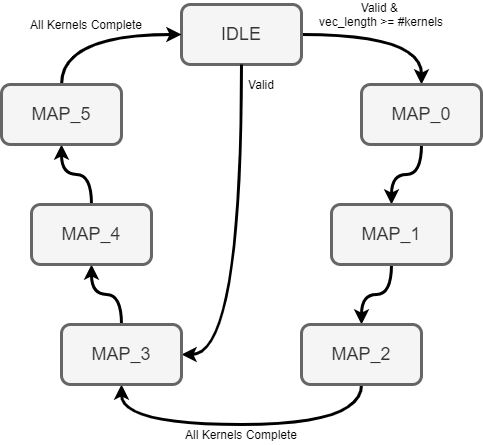

The diagram above was exported from draw.io. Its source (the exported page's mxGraphModel, read from the mxfile embedded in the PNG):
<mxGraphModel dx="1422" dy="822" grid="1" gridSize="10" guides="1" tooltips="1" connect="1" arrows="1" fold="1" page="1" pageScale="1" pageWidth="850" pageHeight="1100" math="0" shadow="0">
  <root>
    <mxCell id="0" />
    <mxCell id="1" parent="0" />
    <mxCell id="V565eqsjrxT2YgH6iVPG-9" style="edgeStyle=orthogonalEdgeStyle;rounded=0;orthogonalLoop=1;jettySize=auto;html=1;exitX=1;exitY=0.5;exitDx=0;exitDy=0;curved=1;strokeWidth=3;" edge="1" parent="1" source="V565eqsjrxT2YgH6iVPG-1" target="V565eqsjrxT2YgH6iVPG-2">
      <mxGeometry relative="1" as="geometry" />
    </mxCell>
    <mxCell id="V565eqsjrxT2YgH6iVPG-1" value="&lt;font style=&quot;font-size: 18px&quot;&gt;IDLE&lt;/font&gt;" style="rounded=1;whiteSpace=wrap;html=1;strokeWidth=3;fillColor=#f5f5f5;strokeColor=#666666;fontColor=#333333;" vertex="1" parent="1">
      <mxGeometry x="340" y="160" width="120" height="60" as="geometry" />
    </mxCell>
    <mxCell id="V565eqsjrxT2YgH6iVPG-10" style="edgeStyle=orthogonalEdgeStyle;curved=1;rounded=0;orthogonalLoop=1;jettySize=auto;html=1;exitX=0.5;exitY=1;exitDx=0;exitDy=0;strokeWidth=3;" edge="1" parent="1" source="V565eqsjrxT2YgH6iVPG-2" target="V565eqsjrxT2YgH6iVPG-3">
      <mxGeometry relative="1" as="geometry" />
    </mxCell>
    <mxCell id="V565eqsjrxT2YgH6iVPG-18" style="edgeStyle=orthogonalEdgeStyle;curved=1;rounded=0;orthogonalLoop=1;jettySize=auto;html=1;exitX=0.5;exitY=1;exitDx=0;exitDy=0;entryX=1;entryY=0.5;entryDx=0;entryDy=0;strokeWidth=3;" edge="1" parent="1" source="V565eqsjrxT2YgH6iVPG-1" target="V565eqsjrxT2YgH6iVPG-5">
      <mxGeometry relative="1" as="geometry" />
    </mxCell>
    <mxCell id="V565eqsjrxT2YgH6iVPG-2" value="&lt;font style=&quot;font-size: 18px&quot;&gt;MAP_0&lt;/font&gt;" style="rounded=1;whiteSpace=wrap;html=1;strokeWidth=3;fillColor=#f5f5f5;strokeColor=#666666;fontColor=#333333;" vertex="1" parent="1">
      <mxGeometry x="520" y="240" width="120" height="60" as="geometry" />
    </mxCell>
    <mxCell id="V565eqsjrxT2YgH6iVPG-11" style="edgeStyle=orthogonalEdgeStyle;curved=1;rounded=0;orthogonalLoop=1;jettySize=auto;html=1;exitX=0.5;exitY=1;exitDx=0;exitDy=0;strokeWidth=3;" edge="1" parent="1" source="V565eqsjrxT2YgH6iVPG-3" target="V565eqsjrxT2YgH6iVPG-4">
      <mxGeometry relative="1" as="geometry" />
    </mxCell>
    <mxCell id="V565eqsjrxT2YgH6iVPG-3" value="&lt;font style=&quot;font-size: 18px&quot;&gt;MAP_1&lt;/font&gt;" style="rounded=1;whiteSpace=wrap;html=1;strokeWidth=3;fillColor=#f5f5f5;strokeColor=#666666;fontColor=#333333;" vertex="1" parent="1">
      <mxGeometry x="490" y="360" width="120" height="60" as="geometry" />
    </mxCell>
    <mxCell id="V565eqsjrxT2YgH6iVPG-12" style="edgeStyle=orthogonalEdgeStyle;curved=1;rounded=0;orthogonalLoop=1;jettySize=auto;html=1;exitX=0.5;exitY=1;exitDx=0;exitDy=0;entryX=0.5;entryY=1;entryDx=0;entryDy=0;strokeWidth=3;" edge="1" parent="1" source="V565eqsjrxT2YgH6iVPG-4" target="V565eqsjrxT2YgH6iVPG-5">
      <mxGeometry relative="1" as="geometry">
        <Array as="points">
          <mxPoint x="520" y="580" />
          <mxPoint x="280" y="580" />
        </Array>
      </mxGeometry>
    </mxCell>
    <mxCell id="V565eqsjrxT2YgH6iVPG-4" value="&lt;font style=&quot;font-size: 18px&quot;&gt;MAP_2&lt;/font&gt;" style="rounded=1;whiteSpace=wrap;html=1;strokeWidth=3;fillColor=#f5f5f5;strokeColor=#666666;fontColor=#333333;" vertex="1" parent="1">
      <mxGeometry x="460" y="480" width="120" height="60" as="geometry" />
    </mxCell>
    <mxCell id="V565eqsjrxT2YgH6iVPG-13" value="" style="edgeStyle=orthogonalEdgeStyle;curved=1;rounded=0;orthogonalLoop=1;jettySize=auto;html=1;strokeWidth=3;" edge="1" parent="1" source="V565eqsjrxT2YgH6iVPG-5" target="V565eqsjrxT2YgH6iVPG-6">
      <mxGeometry relative="1" as="geometry" />
    </mxCell>
    <mxCell id="V565eqsjrxT2YgH6iVPG-5" value="&lt;font style=&quot;font-size: 18px&quot;&gt;MAP_3&lt;/font&gt;" style="rounded=1;whiteSpace=wrap;html=1;strokeWidth=3;fillColor=#f5f5f5;strokeColor=#666666;fontColor=#333333;" vertex="1" parent="1">
      <mxGeometry x="220" y="480" width="120" height="60" as="geometry" />
    </mxCell>
    <mxCell id="V565eqsjrxT2YgH6iVPG-14" style="edgeStyle=orthogonalEdgeStyle;curved=1;rounded=0;orthogonalLoop=1;jettySize=auto;html=1;exitX=0.5;exitY=0;exitDx=0;exitDy=0;entryX=0.5;entryY=1;entryDx=0;entryDy=0;strokeWidth=3;" edge="1" parent="1" source="V565eqsjrxT2YgH6iVPG-6" target="V565eqsjrxT2YgH6iVPG-7">
      <mxGeometry relative="1" as="geometry" />
    </mxCell>
    <mxCell id="V565eqsjrxT2YgH6iVPG-6" value="&lt;font style=&quot;font-size: 18px&quot;&gt;MAP_4&lt;/font&gt;" style="rounded=1;whiteSpace=wrap;html=1;strokeWidth=3;fillColor=#f5f5f5;strokeColor=#666666;fontColor=#333333;" vertex="1" parent="1">
      <mxGeometry x="190" y="360" width="120" height="60" as="geometry" />
    </mxCell>
    <mxCell id="V565eqsjrxT2YgH6iVPG-15" style="edgeStyle=orthogonalEdgeStyle;curved=1;rounded=0;orthogonalLoop=1;jettySize=auto;html=1;exitX=0.5;exitY=0;exitDx=0;exitDy=0;entryX=0;entryY=0.5;entryDx=0;entryDy=0;strokeWidth=3;" edge="1" parent="1" source="V565eqsjrxT2YgH6iVPG-7" target="V565eqsjrxT2YgH6iVPG-1">
      <mxGeometry relative="1" as="geometry" />
    </mxCell>
    <mxCell id="V565eqsjrxT2YgH6iVPG-7" value="&lt;font style=&quot;font-size: 18px&quot;&gt;MAP_5&lt;/font&gt;" style="rounded=1;whiteSpace=wrap;html=1;strokeWidth=3;fillColor=#f5f5f5;strokeColor=#666666;fontColor=#333333;" vertex="1" parent="1">
      <mxGeometry x="160" y="240" width="120" height="60" as="geometry" />
    </mxCell>
    <mxCell id="V565eqsjrxT2YgH6iVPG-8" style="edgeStyle=orthogonalEdgeStyle;rounded=0;orthogonalLoop=1;jettySize=auto;html=1;exitX=0.5;exitY=1;exitDx=0;exitDy=0;" edge="1" parent="1" source="V565eqsjrxT2YgH6iVPG-7" target="V565eqsjrxT2YgH6iVPG-7">
      <mxGeometry relative="1" as="geometry" />
    </mxCell>
    <mxCell id="V565eqsjrxT2YgH6iVPG-16" value="Valid &amp;amp; &lt;br&gt;vec_length &amp;gt;= #kernels" style="text;html=1;strokeColor=none;fillColor=none;align=center;verticalAlign=middle;whiteSpace=wrap;rounded=0;" vertex="1" parent="1">
      <mxGeometry x="460" y="160" width="160" height="20" as="geometry" />
    </mxCell>
    <mxCell id="V565eqsjrxT2YgH6iVPG-17" value="Valid" style="text;html=1;strokeColor=none;fillColor=none;align=center;verticalAlign=middle;whiteSpace=wrap;rounded=0;" vertex="1" parent="1">
      <mxGeometry x="400" y="230" width="40" height="20" as="geometry" />
    </mxCell>
    <mxCell id="V565eqsjrxT2YgH6iVPG-19" value="All Kernels Complete" style="text;html=1;strokeColor=none;fillColor=none;align=center;verticalAlign=middle;whiteSpace=wrap;rounded=0;" vertex="1" parent="1">
      <mxGeometry x="335" y="580" width="130" height="20" as="geometry" />
    </mxCell>
    <mxCell id="V565eqsjrxT2YgH6iVPG-20" value="All Kernels Complete" style="text;html=1;strokeColor=none;fillColor=none;align=center;verticalAlign=middle;whiteSpace=wrap;rounded=0;" vertex="1" parent="1">
      <mxGeometry x="180" y="170" width="130" height="20" as="geometry" />
    </mxCell>
  </root>
</mxGraphModel>